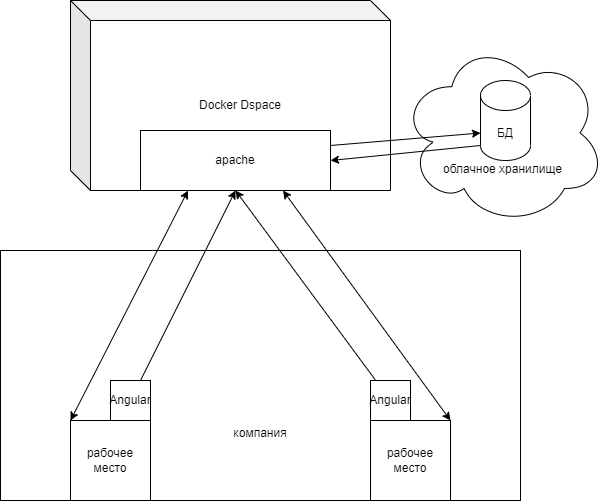

The diagram above was exported from draw.io. Its source (the exported page's mxGraphModel, read from the mxfile embedded in the PNG):
<mxGraphModel dx="831" dy="601" grid="1" gridSize="10" guides="1" tooltips="1" connect="1" arrows="1" fold="1" page="1" pageScale="1" pageWidth="827" pageHeight="1169" math="0" shadow="0">
  <root>
    <mxCell id="0" />
    <mxCell id="1" parent="0" />
    <mxCell id="9-zB8rSBNJqP47_ytwah-29" value="Docker Dspace" style="shape=cube;whiteSpace=wrap;html=1;boundedLbl=1;backgroundOutline=1;darkOpacity=0.05;darkOpacity2=0.1;" vertex="1" parent="1">
      <mxGeometry x="170" y="20" width="320" height="190" as="geometry" />
    </mxCell>
    <mxCell id="9-zB8rSBNJqP47_ytwah-27" value="&lt;br&gt;&lt;br&gt;&lt;br&gt;&lt;br&gt;&lt;br&gt;облачное хранилище" style="ellipse;shape=cloud;whiteSpace=wrap;html=1;" vertex="1" parent="1">
      <mxGeometry x="500" y="60" width="205" height="185" as="geometry" />
    </mxCell>
    <mxCell id="9-zB8rSBNJqP47_ytwah-1" value="&lt;br&gt;&lt;br&gt;&lt;br&gt;&lt;br&gt;&lt;br&gt;&lt;br&gt;&lt;br&gt;&lt;br&gt;компания" style="rounded=0;whiteSpace=wrap;html=1;" vertex="1" parent="1">
      <mxGeometry x="100" y="270" width="520" height="250" as="geometry" />
    </mxCell>
    <mxCell id="9-zB8rSBNJqP47_ytwah-2" value="рабочее место" style="whiteSpace=wrap;html=1;aspect=fixed;" vertex="1" parent="1">
      <mxGeometry x="170" y="440" width="80" height="80" as="geometry" />
    </mxCell>
    <mxCell id="9-zB8rSBNJqP47_ytwah-3" value="рабочее место" style="whiteSpace=wrap;html=1;aspect=fixed;" vertex="1" parent="1">
      <mxGeometry x="470" y="440" width="80" height="80" as="geometry" />
    </mxCell>
    <mxCell id="9-zB8rSBNJqP47_ytwah-4" value="Angular" style="whiteSpace=wrap;html=1;aspect=fixed;" vertex="1" parent="1">
      <mxGeometry x="210" y="400" width="40" height="40" as="geometry" />
    </mxCell>
    <mxCell id="9-zB8rSBNJqP47_ytwah-8" value="" style="endArrow=classic;startArrow=classic;html=1;rounded=0;entryX=0.75;entryY=1;entryDx=0;entryDy=0;exitX=1;exitY=0;exitDx=0;exitDy=0;" edge="1" parent="1" source="9-zB8rSBNJqP47_ytwah-3" target="9-zB8rSBNJqP47_ytwah-7">
      <mxGeometry width="50" height="50" relative="1" as="geometry">
        <mxPoint x="390" y="450" as="sourcePoint" />
        <mxPoint x="440" y="400" as="targetPoint" />
      </mxGeometry>
    </mxCell>
    <mxCell id="9-zB8rSBNJqP47_ytwah-9" value="" style="endArrow=classic;startArrow=classic;html=1;rounded=0;exitX=0;exitY=0;exitDx=0;exitDy=0;entryX=0.25;entryY=1;entryDx=0;entryDy=0;" edge="1" parent="1" source="9-zB8rSBNJqP47_ytwah-2" target="9-zB8rSBNJqP47_ytwah-7">
      <mxGeometry width="50" height="50" relative="1" as="geometry">
        <mxPoint x="390" y="450" as="sourcePoint" />
        <mxPoint x="440" y="400" as="targetPoint" />
      </mxGeometry>
    </mxCell>
    <mxCell id="9-zB8rSBNJqP47_ytwah-7" value="apache" style="rounded=0;whiteSpace=wrap;html=1;" vertex="1" parent="1">
      <mxGeometry x="240" y="150" width="190" height="60" as="geometry" />
    </mxCell>
    <mxCell id="9-zB8rSBNJqP47_ytwah-12" value="БД" style="shape=cylinder3;whiteSpace=wrap;html=1;boundedLbl=1;backgroundOutline=1;size=15;" vertex="1" parent="1">
      <mxGeometry x="580" y="100" width="50" height="80" as="geometry" />
    </mxCell>
    <mxCell id="9-zB8rSBNJqP47_ytwah-15" value="" style="endArrow=classic;html=1;rounded=0;entryX=1;entryY=0.5;entryDx=0;entryDy=0;exitX=0;exitY=1;exitDx=0;exitDy=-15;exitPerimeter=0;" edge="1" parent="1" source="9-zB8rSBNJqP47_ytwah-12" target="9-zB8rSBNJqP47_ytwah-7">
      <mxGeometry width="50" height="50" relative="1" as="geometry">
        <mxPoint x="390" y="450" as="sourcePoint" />
        <mxPoint x="440" y="400" as="targetPoint" />
      </mxGeometry>
    </mxCell>
    <mxCell id="9-zB8rSBNJqP47_ytwah-16" value="" style="endArrow=classic;html=1;rounded=0;entryX=0;entryY=0;entryDx=0;entryDy=52.5;entryPerimeter=0;exitX=1;exitY=0.25;exitDx=0;exitDy=0;" edge="1" parent="1" source="9-zB8rSBNJqP47_ytwah-7" target="9-zB8rSBNJqP47_ytwah-12">
      <mxGeometry width="50" height="50" relative="1" as="geometry">
        <mxPoint x="390" y="450" as="sourcePoint" />
        <mxPoint x="440" y="400" as="targetPoint" />
      </mxGeometry>
    </mxCell>
    <mxCell id="9-zB8rSBNJqP47_ytwah-22" value="" style="endArrow=classic;html=1;rounded=0;entryX=0.5;entryY=1;entryDx=0;entryDy=0;exitX=0.75;exitY=0;exitDx=0;exitDy=0;" edge="1" parent="1" source="9-zB8rSBNJqP47_ytwah-4" target="9-zB8rSBNJqP47_ytwah-7">
      <mxGeometry width="50" height="50" relative="1" as="geometry">
        <mxPoint x="250" y="360" as="sourcePoint" />
        <mxPoint x="300" y="310" as="targetPoint" />
      </mxGeometry>
    </mxCell>
    <mxCell id="9-zB8rSBNJqP47_ytwah-23" value="Angular" style="whiteSpace=wrap;html=1;aspect=fixed;" vertex="1" parent="1">
      <mxGeometry x="470" y="400" width="40" height="40" as="geometry" />
    </mxCell>
    <mxCell id="9-zB8rSBNJqP47_ytwah-24" value="" style="endArrow=classic;html=1;rounded=0;entryX=0.5;entryY=1;entryDx=0;entryDy=0;" edge="1" parent="1" source="9-zB8rSBNJqP47_ytwah-23" target="9-zB8rSBNJqP47_ytwah-7">
      <mxGeometry width="50" height="50" relative="1" as="geometry">
        <mxPoint x="250" y="360" as="sourcePoint" />
        <mxPoint x="300" y="310" as="targetPoint" />
      </mxGeometry>
    </mxCell>
  </root>
</mxGraphModel>